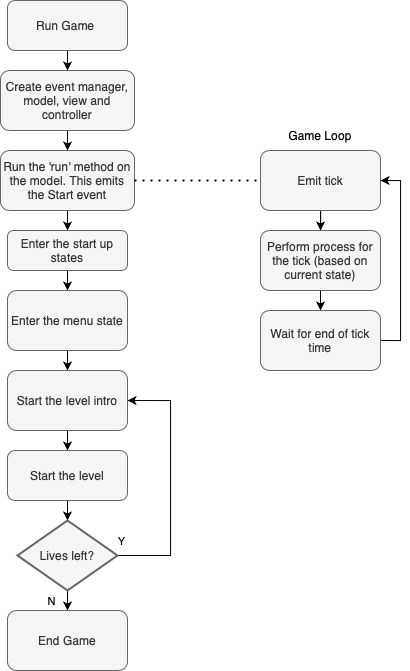

The diagram above was exported from draw.io. Its source (the exported page's mxGraphModel, read from the mxfile embedded in the PNG):
<mxGraphModel dx="1113" dy="759" grid="1" gridSize="10" guides="1" tooltips="1" connect="1" arrows="1" fold="1" page="1" pageScale="1" pageWidth="827" pageHeight="1169" math="0" shadow="0">
  <root>
    <mxCell id="WIyWlLk6GJQsqaUBKTNV-0" />
    <mxCell id="WIyWlLk6GJQsqaUBKTNV-1" parent="WIyWlLk6GJQsqaUBKTNV-0" />
    <mxCell id="jmcXQ-V5y6Gs3muXao1J-10" style="edgeStyle=orthogonalEdgeStyle;rounded=0;orthogonalLoop=1;jettySize=auto;html=1;exitX=0.5;exitY=1;exitDx=0;exitDy=0;entryX=0.5;entryY=0;entryDx=0;entryDy=0;" edge="1" parent="WIyWlLk6GJQsqaUBKTNV-1" source="jmcXQ-V5y6Gs3muXao1J-0" target="jmcXQ-V5y6Gs3muXao1J-1">
      <mxGeometry relative="1" as="geometry" />
    </mxCell>
    <mxCell id="jmcXQ-V5y6Gs3muXao1J-0" value="Run Game&amp;nbsp;" style="rounded=1;whiteSpace=wrap;html=1;fillColor=#f5f5f5;fontColor=#333333;strokeColor=#666666;" vertex="1" parent="WIyWlLk6GJQsqaUBKTNV-1">
      <mxGeometry x="47" y="10" width="120" height="50" as="geometry" />
    </mxCell>
    <mxCell id="jmcXQ-V5y6Gs3muXao1J-11" style="edgeStyle=orthogonalEdgeStyle;rounded=0;orthogonalLoop=1;jettySize=auto;html=1;exitX=0.5;exitY=1;exitDx=0;exitDy=0;entryX=0.5;entryY=0;entryDx=0;entryDy=0;" edge="1" parent="WIyWlLk6GJQsqaUBKTNV-1" source="jmcXQ-V5y6Gs3muXao1J-1" target="jmcXQ-V5y6Gs3muXao1J-2">
      <mxGeometry relative="1" as="geometry" />
    </mxCell>
    <mxCell id="jmcXQ-V5y6Gs3muXao1J-1" value="Create event manager, model, view and controller" style="rounded=1;whiteSpace=wrap;html=1;fillColor=#f5f5f5;fontColor=#333333;strokeColor=#666666;" vertex="1" parent="WIyWlLk6GJQsqaUBKTNV-1">
      <mxGeometry x="40" y="80" width="134" height="60" as="geometry" />
    </mxCell>
    <mxCell id="jmcXQ-V5y6Gs3muXao1J-12" style="edgeStyle=orthogonalEdgeStyle;rounded=0;orthogonalLoop=1;jettySize=auto;html=1;exitX=0.5;exitY=1;exitDx=0;exitDy=0;" edge="1" parent="WIyWlLk6GJQsqaUBKTNV-1" source="jmcXQ-V5y6Gs3muXao1J-2" target="jmcXQ-V5y6Gs3muXao1J-3">
      <mxGeometry relative="1" as="geometry" />
    </mxCell>
    <mxCell id="jmcXQ-V5y6Gs3muXao1J-2" value="Run the 'run' method on the model. This emits the Start event" style="rounded=1;whiteSpace=wrap;html=1;fillColor=#f5f5f5;fontColor=#333333;strokeColor=#666666;" vertex="1" parent="WIyWlLk6GJQsqaUBKTNV-1">
      <mxGeometry x="40" y="160" width="134" height="60" as="geometry" />
    </mxCell>
    <mxCell id="jmcXQ-V5y6Gs3muXao1J-13" style="edgeStyle=orthogonalEdgeStyle;rounded=0;orthogonalLoop=1;jettySize=auto;html=1;entryX=0.5;entryY=0;entryDx=0;entryDy=0;" edge="1" parent="WIyWlLk6GJQsqaUBKTNV-1" source="jmcXQ-V5y6Gs3muXao1J-3" target="jmcXQ-V5y6Gs3muXao1J-4">
      <mxGeometry relative="1" as="geometry" />
    </mxCell>
    <mxCell id="jmcXQ-V5y6Gs3muXao1J-3" value="Enter the start up states" style="rounded=1;whiteSpace=wrap;html=1;fillColor=#f5f5f5;fontColor=#333333;strokeColor=#666666;" vertex="1" parent="WIyWlLk6GJQsqaUBKTNV-1">
      <mxGeometry x="47" y="240" width="120" height="40" as="geometry" />
    </mxCell>
    <mxCell id="jmcXQ-V5y6Gs3muXao1J-14" style="edgeStyle=orthogonalEdgeStyle;rounded=0;orthogonalLoop=1;jettySize=auto;html=1;exitX=0.5;exitY=1;exitDx=0;exitDy=0;entryX=0.5;entryY=0;entryDx=0;entryDy=0;" edge="1" parent="WIyWlLk6GJQsqaUBKTNV-1" source="jmcXQ-V5y6Gs3muXao1J-4" target="jmcXQ-V5y6Gs3muXao1J-7">
      <mxGeometry relative="1" as="geometry" />
    </mxCell>
    <mxCell id="jmcXQ-V5y6Gs3muXao1J-4" value="Enter the menu state" style="rounded=1;whiteSpace=wrap;html=1;fillColor=#f5f5f5;fontColor=#333333;strokeColor=#666666;" vertex="1" parent="WIyWlLk6GJQsqaUBKTNV-1">
      <mxGeometry x="47" y="300" width="120" height="60" as="geometry" />
    </mxCell>
    <mxCell id="jmcXQ-V5y6Gs3muXao1J-15" style="edgeStyle=orthogonalEdgeStyle;rounded=0;orthogonalLoop=1;jettySize=auto;html=1;exitX=0.5;exitY=1;exitDx=0;exitDy=0;entryX=0.5;entryY=0;entryDx=0;entryDy=0;" edge="1" parent="WIyWlLk6GJQsqaUBKTNV-1" source="jmcXQ-V5y6Gs3muXao1J-7" target="jmcXQ-V5y6Gs3muXao1J-9">
      <mxGeometry relative="1" as="geometry" />
    </mxCell>
    <mxCell id="jmcXQ-V5y6Gs3muXao1J-7" value="Start the level intro" style="rounded=1;whiteSpace=wrap;html=1;fillColor=#f5f5f5;fontColor=#333333;strokeColor=#666666;" vertex="1" parent="WIyWlLk6GJQsqaUBKTNV-1">
      <mxGeometry x="47" y="380" width="120" height="60" as="geometry" />
    </mxCell>
    <mxCell id="jmcXQ-V5y6Gs3muXao1J-18" style="edgeStyle=orthogonalEdgeStyle;rounded=0;orthogonalLoop=1;jettySize=auto;html=1;exitX=0.5;exitY=1;exitDx=0;exitDy=0;entryX=0.5;entryY=0;entryDx=0;entryDy=0;entryPerimeter=0;" edge="1" parent="WIyWlLk6GJQsqaUBKTNV-1" source="jmcXQ-V5y6Gs3muXao1J-9" target="jmcXQ-V5y6Gs3muXao1J-17">
      <mxGeometry relative="1" as="geometry" />
    </mxCell>
    <mxCell id="jmcXQ-V5y6Gs3muXao1J-9" value="Start the level" style="rounded=1;whiteSpace=wrap;html=1;fillColor=#f5f5f5;fontColor=#333333;strokeColor=#666666;" vertex="1" parent="WIyWlLk6GJQsqaUBKTNV-1">
      <mxGeometry x="47" y="460" width="120" height="50" as="geometry" />
    </mxCell>
    <mxCell id="jmcXQ-V5y6Gs3muXao1J-19" style="edgeStyle=orthogonalEdgeStyle;rounded=0;orthogonalLoop=1;jettySize=auto;html=1;entryX=1;entryY=0.5;entryDx=0;entryDy=0;" edge="1" parent="WIyWlLk6GJQsqaUBKTNV-1" source="jmcXQ-V5y6Gs3muXao1J-17" target="jmcXQ-V5y6Gs3muXao1J-7">
      <mxGeometry relative="1" as="geometry">
        <Array as="points">
          <mxPoint x="210" y="565" />
          <mxPoint x="210" y="410" />
        </Array>
      </mxGeometry>
    </mxCell>
    <mxCell id="jmcXQ-V5y6Gs3muXao1J-20" value="N" style="edgeLabel;html=1;align=center;verticalAlign=middle;resizable=0;points=[];" vertex="1" connectable="0" parent="jmcXQ-V5y6Gs3muXao1J-19">
      <mxGeometry x="-0.4244" y="-4" relative="1" as="geometry">
        <mxPoint x="-124" y="64" as="offset" />
      </mxGeometry>
    </mxCell>
    <mxCell id="jmcXQ-V5y6Gs3muXao1J-23" value="Y" style="edgeLabel;html=1;align=center;verticalAlign=middle;resizable=0;points=[];" vertex="1" connectable="0" parent="jmcXQ-V5y6Gs3muXao1J-19">
      <mxGeometry x="-0.4244" y="-4" relative="1" as="geometry">
        <mxPoint x="-54" y="4" as="offset" />
      </mxGeometry>
    </mxCell>
    <mxCell id="jmcXQ-V5y6Gs3muXao1J-22" style="edgeStyle=orthogonalEdgeStyle;rounded=0;orthogonalLoop=1;jettySize=auto;html=1;exitX=0.5;exitY=1;exitDx=0;exitDy=0;exitPerimeter=0;entryX=0.5;entryY=0;entryDx=0;entryDy=0;" edge="1" parent="WIyWlLk6GJQsqaUBKTNV-1" source="jmcXQ-V5y6Gs3muXao1J-17" target="jmcXQ-V5y6Gs3muXao1J-21">
      <mxGeometry relative="1" as="geometry" />
    </mxCell>
    <mxCell id="jmcXQ-V5y6Gs3muXao1J-17" value="Lives left?" style="strokeWidth=2;html=1;shape=mxgraph.flowchart.decision;whiteSpace=wrap;fillColor=#f5f5f5;fontColor=#333333;strokeColor=#666666;" vertex="1" parent="WIyWlLk6GJQsqaUBKTNV-1">
      <mxGeometry x="57" y="530" width="100" height="70" as="geometry" />
    </mxCell>
    <mxCell id="jmcXQ-V5y6Gs3muXao1J-21" value="End Game" style="rounded=1;whiteSpace=wrap;html=1;fillColor=#f5f5f5;fontColor=#333333;strokeColor=#666666;" vertex="1" parent="WIyWlLk6GJQsqaUBKTNV-1">
      <mxGeometry x="47" y="620" width="120" height="60" as="geometry" />
    </mxCell>
    <mxCell id="jmcXQ-V5y6Gs3muXao1J-24" value="" style="endArrow=none;dashed=1;html=1;dashPattern=1 3;strokeWidth=2;rounded=0;exitX=1;exitY=0.5;exitDx=0;exitDy=0;" edge="1" parent="WIyWlLk6GJQsqaUBKTNV-1" source="jmcXQ-V5y6Gs3muXao1J-2">
      <mxGeometry width="50" height="50" relative="1" as="geometry">
        <mxPoint x="250" y="210" as="sourcePoint" />
        <mxPoint x="300" y="190" as="targetPoint" />
      </mxGeometry>
    </mxCell>
    <mxCell id="jmcXQ-V5y6Gs3muXao1J-25" value="Game Loop" style="text;html=1;strokeColor=none;fillColor=none;align=center;verticalAlign=middle;whiteSpace=wrap;rounded=0;" vertex="1" parent="WIyWlLk6GJQsqaUBKTNV-1">
      <mxGeometry x="320" y="130" width="80" height="30" as="geometry" />
    </mxCell>
    <mxCell id="jmcXQ-V5y6Gs3muXao1J-29" style="edgeStyle=orthogonalEdgeStyle;rounded=0;orthogonalLoop=1;jettySize=auto;html=1;entryX=0.5;entryY=0;entryDx=0;entryDy=0;" edge="1" parent="WIyWlLk6GJQsqaUBKTNV-1" source="jmcXQ-V5y6Gs3muXao1J-26" target="jmcXQ-V5y6Gs3muXao1J-27">
      <mxGeometry relative="1" as="geometry" />
    </mxCell>
    <mxCell id="jmcXQ-V5y6Gs3muXao1J-26" value="Emit tick" style="rounded=1;whiteSpace=wrap;html=1;fillColor=#f5f5f5;fontColor=#333333;strokeColor=#666666;" vertex="1" parent="WIyWlLk6GJQsqaUBKTNV-1">
      <mxGeometry x="300" y="160" width="120" height="60" as="geometry" />
    </mxCell>
    <mxCell id="jmcXQ-V5y6Gs3muXao1J-30" style="edgeStyle=orthogonalEdgeStyle;rounded=0;orthogonalLoop=1;jettySize=auto;html=1;exitX=0.5;exitY=1;exitDx=0;exitDy=0;entryX=0.5;entryY=0;entryDx=0;entryDy=0;" edge="1" parent="WIyWlLk6GJQsqaUBKTNV-1" source="jmcXQ-V5y6Gs3muXao1J-27" target="jmcXQ-V5y6Gs3muXao1J-28">
      <mxGeometry relative="1" as="geometry" />
    </mxCell>
    <mxCell id="jmcXQ-V5y6Gs3muXao1J-27" value="Perform process for the tick (based on current state)" style="rounded=1;whiteSpace=wrap;html=1;fillColor=#f5f5f5;fontColor=#333333;strokeColor=#666666;" vertex="1" parent="WIyWlLk6GJQsqaUBKTNV-1">
      <mxGeometry x="300" y="240" width="120" height="60" as="geometry" />
    </mxCell>
    <mxCell id="jmcXQ-V5y6Gs3muXao1J-31" style="edgeStyle=orthogonalEdgeStyle;rounded=0;orthogonalLoop=1;jettySize=auto;html=1;exitX=1;exitY=0.5;exitDx=0;exitDy=0;entryX=1;entryY=0.5;entryDx=0;entryDy=0;" edge="1" parent="WIyWlLk6GJQsqaUBKTNV-1" source="jmcXQ-V5y6Gs3muXao1J-28" target="jmcXQ-V5y6Gs3muXao1J-26">
      <mxGeometry relative="1" as="geometry" />
    </mxCell>
    <mxCell id="jmcXQ-V5y6Gs3muXao1J-28" value="Wait for end of tick time" style="rounded=1;whiteSpace=wrap;html=1;fillColor=#f5f5f5;fontColor=#333333;strokeColor=#666666;" vertex="1" parent="WIyWlLk6GJQsqaUBKTNV-1">
      <mxGeometry x="300" y="320" width="120" height="60" as="geometry" />
    </mxCell>
  </root>
</mxGraphModel>